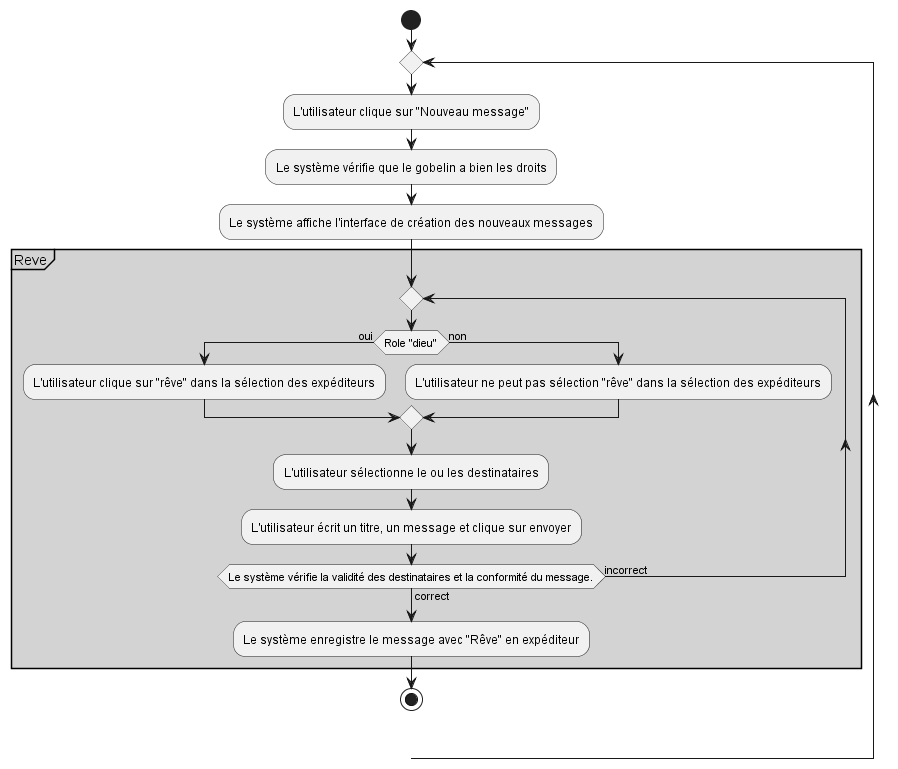

The diagram above was rendered by PlantUML. Its source (embedded in the PNG):
@startuml
start

repeat

:L'utilisateur clique sur "Nouveau message";

:Le système vérifie que le gobelin a bien les droits;

:Le système affiche l'interface de création des nouveaux messages;


    partition #lightGray "Reve" {
        repeat
        if(Role "dieu") then(oui)
        :L'utilisateur clique sur "rêve" dans la sélection des expéditeurs;
        else(non)
        :L'utilisateur ne peut pas sélection "rêve" dans la sélection des expéditeurs;
        endif
        :L'utilisateur sélectionne le ou les destinataires;
        :L'utilisateur écrit un titre, un message et clique sur envoyer;
        repeat while (Le système vérifie la validité des destinataires et la conformité du message.) is (incorrect) not (correct)
        :Le système enregistre le message avec "Rêve" en expéditeur;
    }

stop
@enduml